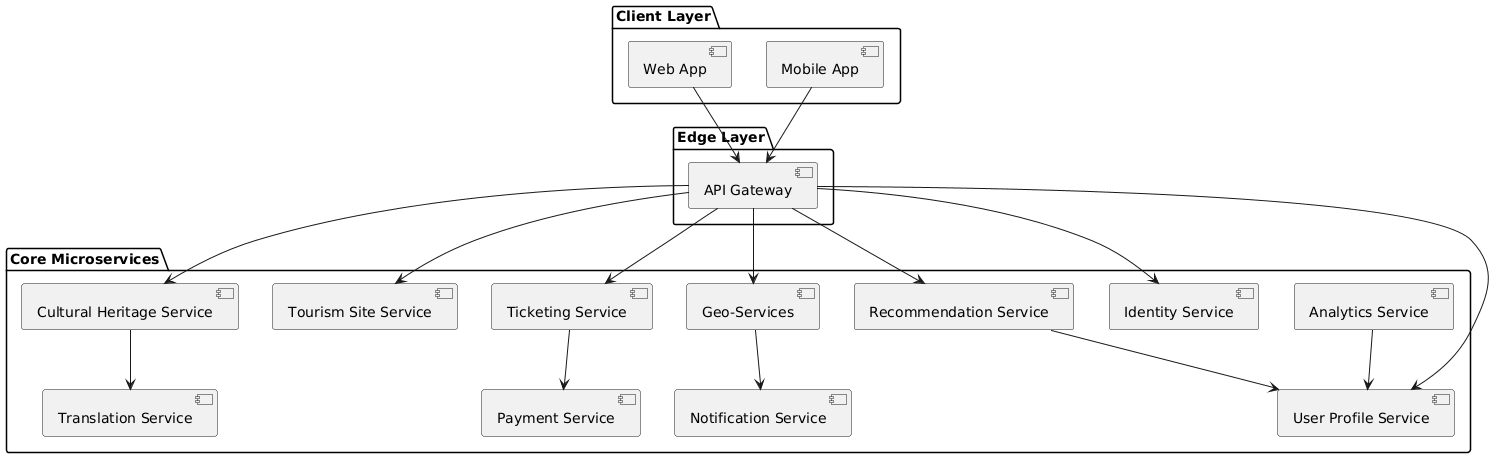

The diagram above was rendered by PlantUML. Its source (embedded in the PNG):
@startuml
package "Client Layer" {
  [Web App]
  [Mobile App]
}

package "Edge Layer" {
  [API Gateway]
}

package "Core Microservices" {
  [Identity Service]
  [User Profile Service]
  [Cultural Heritage Service]
  [Translation Service]
  [Tourism Site Service]
  [Ticketing Service]
  [Payment Service]
  [Recommendation Service]
  [Geo-Services]
  [Analytics Service]
  [Notification Service]
}

[Web App] --> [API Gateway]
[Mobile App] --> [API Gateway]

[API Gateway] --> [Identity Service]
[API Gateway] --> [User Profile Service]
[API Gateway] --> [Tourism Site Service]
[API Gateway] --> [Cultural Heritage Service]
[API Gateway] --> [Ticketing Service]
[API Gateway] --> [Recommendation Service]
[API Gateway] --> [Geo-Services]

[Ticketing Service] --> [Payment Service]
[Cultural Heritage Service] --> [Translation Service]
[Recommendation Service] --> [User Profile Service]
[Geo-Services] --> [Notification Service]
[Analytics Service] --> [User Profile Service]
@enduml